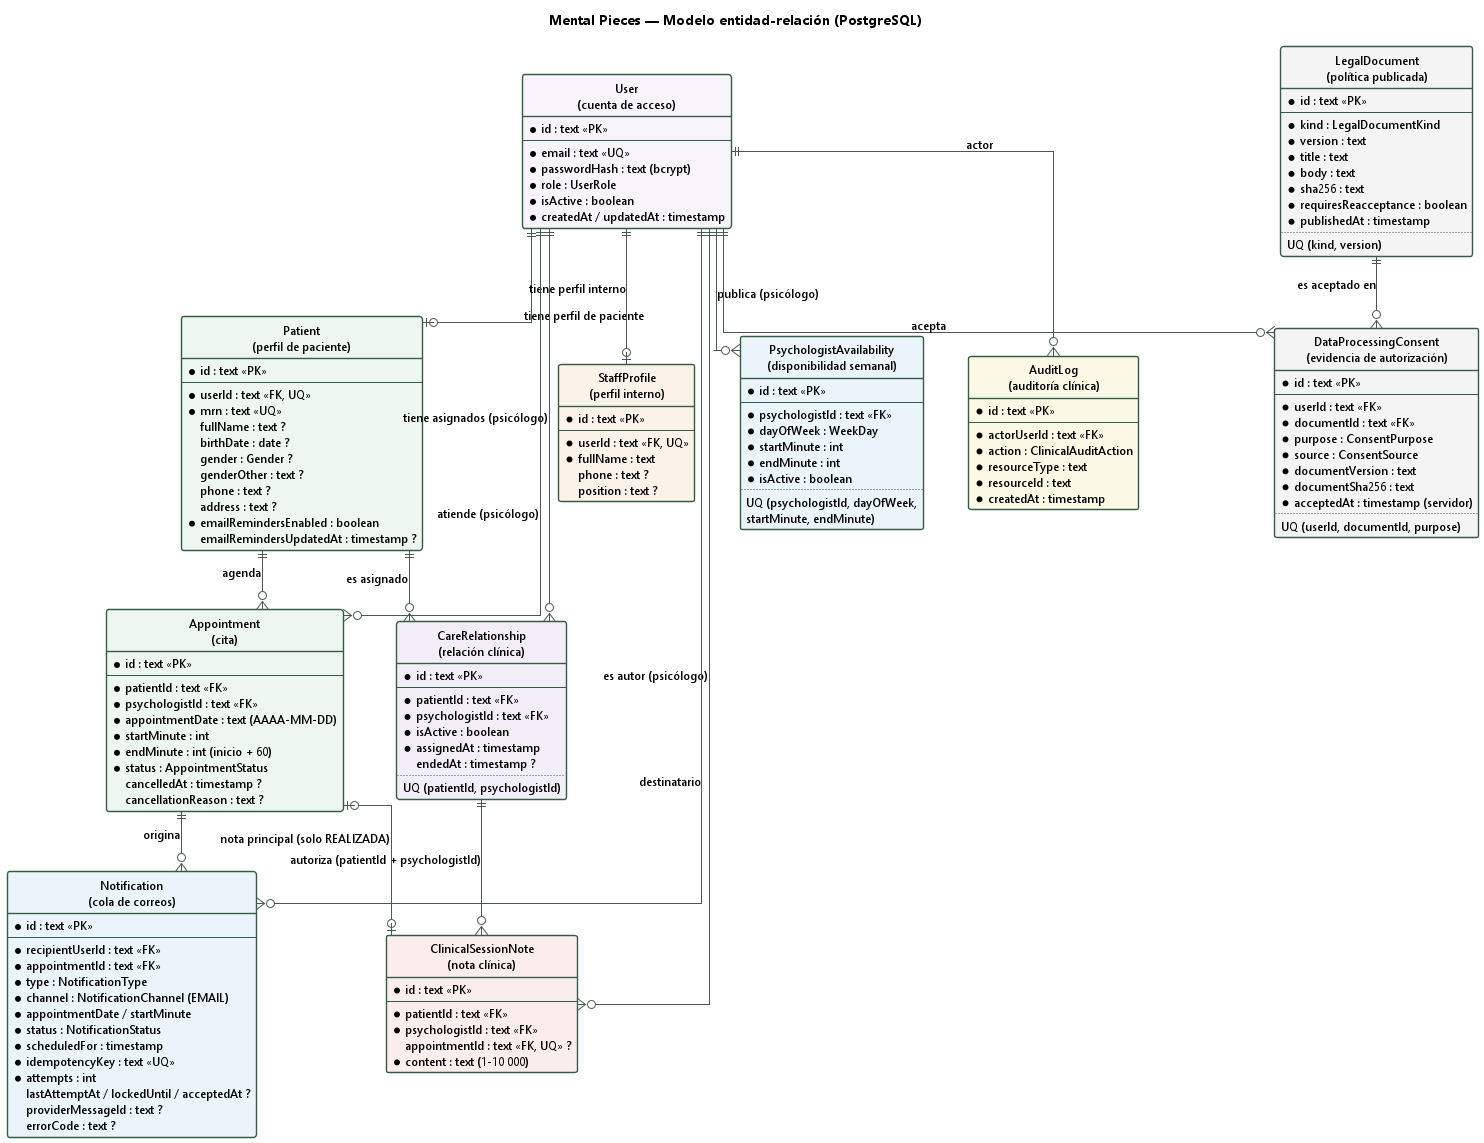

The diagram above was rendered by PlantUML. Its source (embedded in the PNG):
@startuml mental-pieces-modelo-er
' Mental Pieces — Modelo entidad-relación (2026-10-29)
' Generado a partir de apps/api/prisma/schema.prisma (11 tablas). Notación de pata de gallo.
' PK = clave primaria, FK = clave foránea, UQ = valor único, ? = opcional.

skinparam shadowing false
skinparam defaultFontName "Segoe UI"
skinparam defaultFontSize 12
skinparam linetype ortho
skinparam nodesep 45
skinparam ranksep 60
skinparam ArrowColor #4A5A50
skinparam class {
  BackgroundColor #FFFDF9
  BorderColor #365B45
  BorderThickness 1.4
  HeaderBackgroundColor #E3EDE5
}
hide circle
hide methods

title Mental Pieces — Modelo entidad-relación (PostgreSQL)

entity "User\n(cuenta de acceso)" as User #F7F4FB {
  * id : text <<PK>>
  --
  * email : text <<UQ>>
  * passwordHash : text (bcrypt)
  * role : UserRole
  * isActive : boolean
  * createdAt / updatedAt : timestamp
}

entity "Patient\n(perfil de paciente)" as Patient #EEF6F0 {
  * id : text <<PK>>
  --
  * userId : text <<FK, UQ>>
  * mrn : text <<UQ>>
  fullName : text ?
  birthDate : date ?
  gender : Gender ?
  genderOther : text ?
  phone : text ?
  address : text ?
  * emailRemindersEnabled : boolean
  emailRemindersUpdatedAt : timestamp ?
}

entity "StaffProfile\n(perfil interno)" as Staff #FBF3EA {
  * id : text <<PK>>
  --
  * userId : text <<FK, UQ>>
  * fullName : text
  phone : text ?
  position : text ?
}

entity "PsychologistAvailability\n(disponibilidad semanal)" as Availability #EAF4FA {
  * id : text <<PK>>
  --
  * psychologistId : text <<FK>>
  * dayOfWeek : WeekDay
  * startMinute : int
  * endMinute : int
  * isActive : boolean
  ..
  UQ (psychologistId, dayOfWeek,
      startMinute, endMinute)
}

entity "Appointment\n(cita)" as Appointment #EEF6F0 {
  * id : text <<PK>>
  --
  * patientId : text <<FK>>
  * psychologistId : text <<FK>>
  * appointmentDate : text (AAAA-MM-DD)
  * startMinute : int
  * endMinute : int (inicio + 60)
  * status : AppointmentStatus
  cancelledAt : timestamp ?
  cancellationReason : text ?
}

entity "CareRelationship\n(relación clínica)" as Care #F2EEF8 {
  * id : text <<PK>>
  --
  * patientId : text <<FK>>
  * psychologistId : text <<FK>>
  * isActive : boolean
  * assignedAt : timestamp
  endedAt : timestamp ?
  ..
  UQ (patientId, psychologistId)
}

entity "ClinicalSessionNote\n(nota clínica)" as Note #FBEDEC {
  * id : text <<PK>>
  --
  * patientId : text <<FK>>
  * psychologistId : text <<FK>>
  appointmentId : text <<FK, UQ>> ?
  * content : text (1-10 000)
}

entity "AuditLog\n(auditoría clínica)" as Audit #FBF8E6 {
  * id : text <<PK>>
  --
  * actorUserId : text <<FK>>
  * action : ClinicalAuditAction
  * resourceType : text
  * resourceId : text
  * createdAt : timestamp
}

entity "Notification\n(cola de correos)" as Notification #EAF4FA {
  * id : text <<PK>>
  --
  * recipientUserId : text <<FK>>
  * appointmentId : text <<FK>>
  * type : NotificationType
  * channel : NotificationChannel (EMAIL)
  * appointmentDate / startMinute
  * status : NotificationStatus
  * scheduledFor : timestamp
  * idempotencyKey : text <<UQ>>
  * attempts : int
  lastAttemptAt / lockedUntil / acceptedAt ?
  providerMessageId : text ?
  errorCode : text ?
}

entity "LegalDocument\n(política publicada)" as Legal #F4F4F4 {
  * id : text <<PK>>
  --
  * kind : LegalDocumentKind
  * version : text
  * title : text
  * body : text
  * sha256 : text
  * requiresReacceptance : boolean
  * publishedAt : timestamp
  ..
  UQ (kind, version)
}

entity "DataProcessingConsent\n(evidencia de autorización)" as Consent #F4F4F4 {
  * id : text <<PK>>
  --
  * userId : text <<FK>>
  * documentId : text <<FK>>
  * purpose : ConsentPurpose
  * source : ConsentSource
  * documentVersion : text
  * documentSha256 : text
  * acceptedAt : timestamp (servidor)
  ..
  UQ (userId, documentId, purpose)
}

User ||--o| Patient : "tiene perfil de paciente"
User ||--o| Staff : "tiene perfil interno"
User ||--o{ Availability : "publica (psicólogo)"
User ||--o{ Appointment : "atiende (psicólogo)"
Patient ||--o{ Appointment : "agenda"
Patient ||--o{ Care : "es asignado"
User ||--o{ Care : "tiene asignados (psicólogo)"
Care ||--o{ Note : "autoriza (patientId + psychologistId)"
Appointment |o--o| Note : "nota principal (solo REALIZADA)"
User ||--o{ Note : "es autor (psicólogo)"
User ||--o{ Audit : "actor"
User ||--o{ Notification : "destinatario"
Appointment ||--o{ Notification : "origina"
User ||--o{ Consent : "acepta"
Legal ||--o{ Consent : "es aceptado en"

@enduml